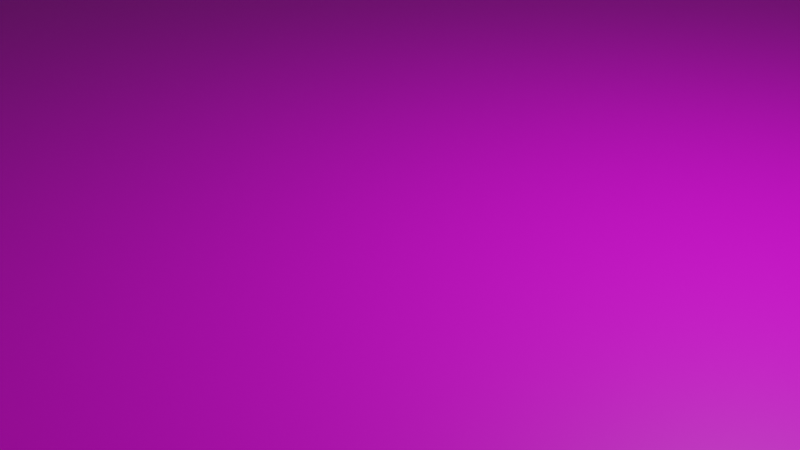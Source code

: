 # Source: env.blend  (saved by Blender 3.1.7; exported with 4.5.12 LTS)
import bpy
from mathutils import Matrix  # noqa: F401  (used for matrix-valued properties, if any)

bpy.ops.wm.read_factory_settings(use_empty=True)
scene = bpy.context.scene
scene.name = 'Scene'

# ---- collections
col_collection = bpy.data.collections.new('Collection'); scene.collection.children.link(col_collection)

# ---- images (referenced by path relative to the original .blend; pixels are not part of the script)
import os
ASSET_DIR = os.environ.get("B2B_ASSET_DIR", "")  # directory of the original .blend (textures are referenced by path, not embedded)
HERE = os.path.dirname(os.path.abspath(__file__))  # packed textures are extracted next to this script under _unpacked/

def load_image(name, relpath, width, height, colorspace="sRGB"):
    """Load a texture the original file referenced (path relative to the .blend, or extracted next to this script)."""
    p = next((c for c in (os.path.join(HERE, relpath), os.path.join(ASSET_DIR, relpath)) if relpath and os.path.exists(c)), "")
    if p:
        img = bpy.data.images.load(p, check_existing=True)
        img.name = name
    else:  # same state as the original file: an image datablock whose file is absent (Cycles renders it pink)
        img = bpy.data.images.new(name, width, height)
        img.source = "FILE"
        img.filepath = "//" + (relpath or name)
    img.colorspace_settings.name = colorspace
    return img
img_axis_png = load_image('Axis.png', 'Axis.png', 1024, 1024, 'sRGB')

# ---- materials (node trees are filled in below, after node groups)
mat_material_005 = bpy.data.materials.new('Material.005')
mat_material_005.use_transparent_shadow = False
mat_material_008 = bpy.data.materials.new('Material.008')
mat_material_008.use_transparent_shadow = False
mat_material_009 = bpy.data.materials.new('Material.009')
mat_material_009.use_transparent_shadow = False
mat_material_006 = bpy.data.materials.new('Material.006')
mat_material_006.use_transparent_shadow = False

# ---- material node trees
mat_material_005.use_nodes = True; mat_material_005.node_tree.nodes.clear()
_N = mat_material_005.node_tree.nodes; _L = mat_material_005.node_tree.links
n0 = _N.new('ShaderNodeBsdfPrincipled'); n0.name = 'Principled BSDF'; n0.location = (10, 300)
n0.distribution = 'GGX'
n0.subsurface_method = 'RANDOM_WALK_SKIN'
n0.inputs[3].default_value = 1.45
n0.inputs[27].default_value = (0.0, 0.0, 0.0, 1.0)
n0.inputs[28].default_value = 1.0
n1 = _N.new('ShaderNodeOutputMaterial'); n1.name = 'Material Output'; n1.location = (300, 300)
n2 = _N.new('ShaderNodeTexImage'); n2.name = 'Image Texture'; n2.location = (-280, 280)
n2.image = img_axis_png
_L.new(n0.outputs[0], n1.inputs[0])
_L.new(n2.outputs[0], n0.inputs[0])
n1.is_active_output = True
mat_material_008.use_nodes = True; mat_material_008.node_tree.nodes.clear()
_N = mat_material_008.node_tree.nodes; _L = mat_material_008.node_tree.links
n0 = _N.new('ShaderNodeBsdfPrincipled'); n0.name = 'Principled BSDF'; n0.location = (10, 300)
n0.distribution = 'GGX'
n0.subsurface_method = 'RANDOM_WALK_SKIN'
n0.inputs[0].default_value = (0.9139, 0.3841, 0.01003, 1.0)
n0.inputs[2].default_value = 0.07937
n0.inputs[3].default_value = 1.45
n0.inputs[8].default_value = 1.0
n0.inputs[10].default_value = 0.0873
n0.inputs[11].default_value = 1.01
n0.inputs[13].default_value = 0.0
n0.inputs[27].default_value = (0.0, 0.0, 0.0, 1.0)
n0.inputs[28].default_value = 1.0
n1 = _N.new('ShaderNodeOutputMaterial'); n1.name = 'Material Output'; n1.location = (300, 300)
_L.new(n0.outputs[0], n1.inputs[0])
n1.is_active_output = True
mat_material_009.use_nodes = True; mat_material_009.node_tree.nodes.clear()
_N = mat_material_009.node_tree.nodes; _L = mat_material_009.node_tree.links
n0 = _N.new('ShaderNodeBsdfPrincipled'); n0.name = 'Principled BSDF'; n0.location = (10, 300)
n0.distribution = 'GGX'
n0.subsurface_method = 'RANDOM_WALK_SKIN'
n0.inputs[0].default_value = (0.0, 0.04754, 0.8, 1.0)
n0.inputs[3].default_value = 1.45
n0.inputs[27].default_value = (0.0, 0.0, 0.0, 1.0)
n0.inputs[28].default_value = 1.0
n1 = _N.new('ShaderNodeOutputMaterial'); n1.name = 'Material Output'; n1.location = (300, 300)
_L.new(n0.outputs[0], n1.inputs[0])
n1.is_active_output = True
mat_material_006.use_nodes = True; mat_material_006.node_tree.nodes.clear()
_N = mat_material_006.node_tree.nodes; _L = mat_material_006.node_tree.links
n0 = _N.new('ShaderNodeBsdfPrincipled'); n0.name = 'Principled BSDF'; n0.location = (10, 300)
n0.distribution = 'GGX'
n0.subsurface_method = 'RANDOM_WALK_SKIN'
n0.inputs[0].default_value = (0.0, 0.0, 0.0, 1.0)
n0.inputs[3].default_value = 1.45
n0.inputs[27].default_value = (0.0, 0.0, 0.0, 1.0)
n0.inputs[28].default_value = 1.0
n1 = _N.new('ShaderNodeOutputMaterial'); n1.name = 'Material Output'; n1.location = (300, 300)
_L.new(n0.outputs[0], n1.inputs[0])
n1.is_active_output = True

# ---- world
world_world = bpy.data.worlds.new('World'); scene.world = world_world
world_world.use_nodes = True; world_world.node_tree.nodes.clear()
_N = world_world.node_tree.nodes; _L = world_world.node_tree.links
n0 = _N.new('ShaderNodeOutputWorld'); n0.name = 'World Output'; n0.location = (300, 300)
n1 = _N.new('ShaderNodeBackground'); n1.name = 'Background'; n1.location = (10, 300)
n1.inputs[0].default_value = (0.05088, 0.05088, 0.05088, 1.0)
_L.new(n1.outputs[0], n0.inputs[0])
n0.is_active_output = True
world_world.color = (0.05088, 0.05088, 0.05088)
world_world.use_sun_shadow = False
world_world.sun_shadow_jitter_overblur = 0.0

# ---- cameras
cam_camera = bpy.data.cameras.new('Camera')
cam_camera.clip_end = 100.0
cam_camera.ortho_scale = 7.314

# ---- lights
light_light = bpy.data.lights.new('Light', 'POINT')
light_light.transmission_factor = 0.0
light_light.energy = 1000.0
light_light.shadow_soft_size = 0.1
light_light.shadow_maximum_resolution = 0.006
light_light.use_absolute_resolution = True

# ---- meshes
me_cube_001 = bpy.data.meshes.new('Cube.001')
me_cube_001.from_pydata([(-1.0, -1.0, -1.0), (-1.0, -1.0, 1.0), (-1.0, 1.0, -1.0), (-1.0, 1.0, 1.0), (1.0, -1.0, -1.0), (1.0, -1.0, 1.0), (1.0, 1.0, -1.0), (1.0, 1.0, 1.0)], [], [(0, 1, 3, 2), (2, 3, 7, 6), (6, 7, 5, 4), (4, 5, 1, 0), (2, 6, 4, 0), (7, 3, 1, 5)])
_uv = me_cube_001.uv_layers.new(name='UVMap')
_uv.uv.foreach_set('vector', [0.375, 0.0, 0.625, 0.0, 0.625, 0.25, 0.375, 0.25, 0.375, 0.25, 0.625, 0.25, 0.625, 0.5, 0.375, 0.5, 0.375, 0.5, 0.625, 0.5, 0.625, 0.75, 0.375, 0.75, 0.375, 0.75, 0.625, 0.75, 0.625, 1.0, 0.375, 1.0, 0.125, 0.5, 0.375, 0.5, 0.375, 0.75, 0.125, 0.75, 0.005639, 0.004111, 0.9954, 0.004111, 0.9954, 0.9939, 0.005639, 0.9939])
me_cube_001.materials.append(mat_material_005)
me_cube_001.use_remesh_fix_poles = True
me_cube_001.use_remesh_preserve_attributes = False
me_cube_001.update()
me_cube_002 = bpy.data.meshes.new('Cube.002')
me_cube_002.from_pydata([(-0.8663, -0.8663, -1.0), (-0.8408, -0.8408, 1.0), (-0.8663, 0.8663, -1.0), (-0.8408, 0.8408, 1.0), (0.8663, -0.8663, -1.0), (0.8408, -0.8408, 1.0), (0.8663, 0.8663, -1.0), (0.8408, 0.8408, 1.0), (-1.0, 1.0, -1.0), (-1.0, -1.0, -1.0), (1.0, 1.0, -1.0), (1.0, -1.0, -1.0), (0.8182, 1.0, -1.0), (0.6364, 1.0, -1.0), (0.4545, 1.0, -1.0), (0.2727, 1.0, -1.0), (0.09091, 1.0, -1.0), (-0.09091, 1.0, -1.0), (-0.2727, 1.0, -1.0), (-0.4545, 1.0, -1.0), (-0.6364, 1.0, -1.0), (-0.8182, 1.0, -1.0), (-0.8182, 0.8408, 1.0), (-0.6364, 0.8408, 1.0), (-0.4545, 0.8408, 1.0), (-0.2727, 0.8408, 1.0), (-0.09091, 0.8408, 1.0), (0.09091, 0.8408, 1.0), (0.2727, 0.8408, 1.0), (0.4545, 0.8408, 1.0), (0.6364, 0.8408, 1.0), (0.8182, 0.8408, 1.0), (-0.8182, -1.0, -1.0), (-0.6364, -1.0, -1.0), (-0.4545, -1.0, -1.0), (-0.2727, -1.0, -1.0), (-0.09091, -1.0, -1.0), (0.09091, -1.0, -1.0), (0.2727, -1.0, -1.0), (0.4545, -1.0, -1.0), (0.6364, -1.0, -1.0), (0.8182, -1.0, -1.0), (0.8182, -0.8408, 1.0), (0.6364, -0.8408, 1.0), (0.4545, -0.8408, 1.0), (0.2727, -0.8408, 1.0), (0.09091, -0.8408, 1.0), (-0.09091, -0.8408, 1.0), (-0.2727, -0.8408, 1.0), (-0.4545, -0.8408, 1.0), (-0.6364, -0.8408, 1.0), (-0.8182, -0.8408, 1.0), (0.7088, 0.8663, -1.0), (0.5513, 0.8663, -1.0), (0.3938, 0.8663, -1.0), (0.2363, 0.8663, -1.0), (0.07875, 0.8663, -1.0), (-0.07875, 0.8663, -1.0), (-0.2363, 0.8663, -1.0), (-0.3938, 0.8663, -1.0), (-0.5513, 0.8663, -1.0), (-0.7088, 0.8663, -1.0), (-0.7088, -0.8663, -1.0), (-0.5513, -0.8663, -1.0), (-0.3938, -0.8663, -1.0), (-0.2363, -0.8663, -1.0), (-0.07875, -0.8663, -1.0), (0.07875, -0.8663, -1.0), (0.2363, -0.8663, -1.0), (0.3938, -0.8663, -1.0), (0.5513, -0.8663, -1.0), (0.7088, -0.8663, -1.0), (-0.9135, 0.8663, -5.052), (-0.9135, -0.8663, -5.052), (-0.6615, 0.8663, -5.052), (0.9135, -0.8663, -5.052), (0.9135, 0.8663, -5.052), (0.6615, -0.8663, -5.052), (0.6615, 0.8663, -5.052), (0.5985, 0.8663, -5.052), (0.3465, 0.8663, -5.052), (0.2835, 0.8663, -5.052), (0.0315, 0.8663, -5.052), (-0.0315, 0.8663, -5.052), (-0.2835, 0.8663, -5.052), (-0.3465, 0.8663, -5.052), (-0.5985, 0.8663, -5.052), (-0.6615, -0.8663, -5.052), (-0.5985, -0.8663, -5.052), (-0.3465, -0.8663, -5.052), (-0.2835, -0.8663, -5.052), (-0.0315, -0.8663, -5.052), (0.0315, -0.8663, -5.052), (0.2835, -0.8663, -5.052), (0.3465, -0.8663, -5.052), (0.5985, -0.8663, -5.052), (-1.0, -1.0, 1.0), (-1.0, 1.0, 1.0), (0.8182, 1.0, 1.0), (1.0, 1.0, 1.0), (1.0, -1.0, 1.0), (-0.8182, -1.0, 1.0), (-0.8182, 1.0, 1.0), (-0.6364, 1.0, 1.0), (-0.4545, 1.0, 1.0), (-0.2727, 1.0, 1.0), (-0.09091, 1.0, 1.0), (0.09091, 1.0, 1.0), (0.2727, 1.0, 1.0), (0.4545, 1.0, 1.0), (0.6364, 1.0, 1.0), (0.8182, -1.0, 1.0), (0.6364, -1.0, 1.0), (0.4545, -1.0, 1.0), (0.2727, -1.0, 1.0), (0.09091, -1.0, 1.0), (-0.09091, -1.0, 1.0), (-0.2727, -1.0, 1.0), (-0.4545, -1.0, 1.0), (-0.6364, -1.0, 1.0), (0.8182, 0.8408, 63.28), (0.8182, -0.8408, 63.28), (0.6364, 0.8408, 63.28), (0.6364, -0.8408, 63.28), (0.4545, 0.8408, 63.28), (0.4545, -0.8408, 63.28), (0.2727, 0.8408, 63.28), (0.2727, -0.8408, 63.28), (0.09091, 0.8408, 63.28), (0.09091, -0.8408, 63.28), (-0.09091, 0.8408, 63.28), (-0.09091, -0.8408, 63.28), (-0.2727, 0.8408, 63.28), (-0.2727, -0.8408, 63.28), (-0.4545, 0.8408, 63.28), (-0.4545, -0.8408, 63.28), (-0.6364, 0.8408, 63.28), (-0.6364, -0.8408, 63.28), (-0.8182, 0.8408, 63.28), (-0.8182, -0.8408, 63.28), (-0.8408, -0.8408, 63.28), (-0.8408, 0.8408, 63.28), (0.8408, 0.8408, 63.28), (0.8408, -0.8408, 63.28)], [], [(9, 96, 97, 8), (12, 98, 99, 10), (10, 99, 100, 11), (32, 101, 96, 9), (0, 2, 72, 73), (50, 49, 135, 137), (2, 0, 9, 8), (61, 2, 8, 21), (4, 6, 10, 11), (71, 4, 11, 41), (0, 62, 32, 9), (62, 63, 33, 32), (63, 64, 34, 33), (64, 65, 35, 34), (65, 66, 36, 35), (66, 67, 37, 36), (67, 68, 38, 37), (68, 69, 39, 38), (69, 70, 40, 39), (70, 71, 41, 40), (6, 52, 12, 10), (52, 53, 13, 12), (53, 54, 14, 13), (54, 55, 15, 14), (55, 56, 16, 15), (56, 57, 17, 16), (57, 58, 18, 17), (58, 59, 19, 18), (59, 60, 20, 19), (60, 61, 21, 20), (25, 24, 134, 132), (42, 5, 143, 121), (49, 48, 133, 135), (24, 23, 136, 134), (31, 30, 122, 120), (48, 47, 131, 133), (23, 22, 138, 136), (30, 29, 124, 122), (47, 46, 129, 131), (22, 3, 141, 138), (70, 69, 94, 95), (61, 60, 63, 62), (67, 56, 82, 92), (59, 58, 65, 64), (62, 0, 73, 87), (57, 56, 67, 66), (57, 66, 91, 83), (55, 54, 69, 68), (54, 53, 79, 80), (53, 52, 71, 70), (11, 100, 111, 41), (41, 111, 112, 40), (40, 112, 113, 39), (39, 113, 114, 38), (38, 114, 115, 37), (37, 115, 116, 36), (36, 116, 117, 35), (35, 117, 118, 34), (34, 118, 119, 33), (33, 119, 101, 32), (8, 97, 102, 21), (21, 102, 103, 20), (20, 103, 104, 19), (19, 104, 105, 18), (18, 105, 106, 17), (17, 106, 107, 16), (16, 107, 108, 15), (15, 108, 109, 14), (14, 109, 110, 13), (13, 110, 98, 12), (78, 76, 75, 77), (72, 74, 87, 73), (86, 85, 89, 88), (84, 83, 91, 90), (82, 81, 93, 92), (80, 79, 95, 94), (56, 55, 81, 82), (55, 68, 93, 81), (64, 63, 88, 89), (2, 61, 74, 72), (69, 54, 80, 94), (61, 62, 87, 74), (6, 4, 75, 76), (58, 57, 83, 84), (53, 70, 95, 79), (63, 60, 86, 88), (66, 65, 90, 91), (4, 71, 77, 75), (71, 52, 78, 77), (52, 6, 76, 78), (59, 64, 89, 85), (60, 59, 85, 86), (65, 58, 84, 90), (68, 67, 92, 93), (1, 3, 97, 96), (31, 7, 99, 98), (7, 5, 100, 99), (51, 1, 96, 101), (3, 22, 102, 97), (22, 23, 103, 102), (23, 24, 104, 103), (24, 25, 105, 104), (25, 26, 106, 105), (26, 27, 107, 106), (27, 28, 108, 107), (28, 29, 109, 108), (29, 30, 110, 109), (30, 31, 98, 110), (5, 42, 111, 100), (42, 43, 112, 111), (43, 44, 113, 112), (44, 45, 114, 113), (45, 46, 115, 114), (46, 47, 116, 115), (47, 48, 117, 116), (48, 49, 118, 117), (49, 50, 119, 118), (50, 51, 101, 119), (138, 141, 140, 139), (142, 120, 121, 143), (120, 122, 123, 121), (122, 124, 125, 123), (124, 126, 127, 125), (126, 128, 129, 127), (128, 130, 131, 129), (130, 132, 133, 131), (132, 134, 135, 133), (134, 136, 137, 135), (136, 138, 139, 137), (3, 1, 140, 141), (43, 42, 121, 123), (26, 25, 132, 130), (51, 50, 137, 139), (7, 31, 120, 142), (44, 43, 123, 125), (27, 26, 130, 128), (5, 7, 142, 143), (45, 44, 125, 127), (28, 27, 128, 126), (1, 51, 139, 140), (46, 45, 127, 129), (29, 28, 126, 124)])
_uv = me_cube_002.uv_layers.new(name='UVMap')
_uv.uv.foreach_set('vector', [0.375, 0.0, 0.625, 0.0, 0.625, 0.25, 0.375, 0.25, 0.375, 0.4773, 0.625, 0.4773, 0.625, 0.5, 0.375, 0.5, 0.375, 0.5, 0.625, 0.5, 0.625, 0.75, 0.375, 0.75, 0.375, 0.9773, 0.625, 0.9773, 0.625, 1.0, 0.375, 1.0, 0.1417, 0.7333, 0.1417, 0.5167, 0.1417, 0.5167, 0.1417, 0.7333, 0.8295, 0.7301, 0.8068, 0.7301, 0.8068, 0.7301, 0.8295, 0.7301, 0.1417, 0.5167, 0.1417, 0.7333, 0.125, 0.75, 0.125, 0.5, 0.1614, 0.5167, 0.1417, 0.5167, 0.125, 0.5, 0.1477, 0.5, 0.3583, 0.7333, 0.3583, 0.5167, 0.375, 0.5, 0.375, 0.75, 0.3386, 0.7333, 0.3583, 0.7333, 0.375, 0.75, 0.3523, 0.75, 0.1417, 0.7333, 0.1614, 0.7333, 0.1477, 0.75, 0.125, 0.75, 0.1614, 0.7333, 0.1811, 0.7333, 0.1705, 0.75, 0.1477, 0.75, 0.1811, 0.7333, 0.2008, 0.7333, 0.1932, 0.75, 0.1705, 0.75, 0.2008, 0.7333, 0.2205, 0.7333, 0.2159, 0.75, 0.1932, 0.75, 0.2205, 0.7333, 0.2402, 0.7333, 0.2386, 0.75, 0.2159, 0.75, 0.2402, 0.7333, 0.2598, 0.7333, 0.2614, 0.75, 0.2386, 0.75, 0.2598, 0.7333, 0.2795, 0.7333, 0.2841, 0.75, 0.2614, 0.75, 0.2795, 0.7333, 0.2992, 0.7333, 0.3068, 0.75, 0.2841, 0.75, 0.2992, 0.7333, 0.3189, 0.7333, 0.3295, 0.75, 0.3068, 0.75, 0.3189, 0.7333, 0.3386, 0.7333, 0.3523, 0.75, 0.3295, 0.75, 0.3583, 0.5167, 0.3386, 0.5167, 0.3523, 0.5, 0.375, 0.5, 0.3386, 0.5167, 0.3189, 0.5167, 0.3295, 0.5, 0.3523, 0.5, 0.3189, 0.5167, 0.2992, 0.5167, 0.3068, 0.5, 0.3295, 0.5, 0.2992, 0.5167, 0.2795, 0.5167, 0.2841, 0.5, 0.3068, 0.5, 0.2795, 0.5167, 0.2598, 0.5167, 0.2614, 0.5, 0.2841, 0.5, 0.2598, 0.5167, 0.2402, 0.5167, 0.2386, 0.5, 0.2614, 0.5, 0.2402, 0.5167, 0.2205, 0.5167, 0.2159, 0.5, 0.2386, 0.5, 0.2205, 0.5167, 0.2008, 0.5167, 0.1932, 0.5, 0.2159, 0.5, 0.2008, 0.5167, 0.1811, 0.5167, 0.1705, 0.5, 0.1932, 0.5, 0.1811, 0.5167, 0.1614, 0.5167, 0.1477, 0.5, 0.1705, 0.5, 0.7841, 0.5199, 0.8068, 0.5199, 0.8068, 0.5199, 0.7841, 0.5199, 0.6477, 0.7301, 0.6449, 0.7301, 0.6449, 0.7301, 0.6477, 0.7301, 0.8068, 0.7301, 0.7841, 0.7301, 0.7841, 0.7301, 0.8068, 0.7301, 0.8068, 0.5199, 0.8295, 0.5199, 0.8295, 0.5199, 0.8068, 0.5199, 0.6477, 0.5199, 0.6705, 0.5199, 0.6705, 0.5199, 0.6477, 0.5199, 0.7841, 0.7301, 0.7614, 0.7301, 0.7614, 0.7301, 0.7841, 0.7301, 0.8295, 0.5199, 0.8523, 0.5199, 0.8523, 0.5199, 0.8295, 0.5199, 0.6705, 0.5199, 0.6932, 0.5199, 0.6932, 0.5199, 0.6705, 0.5199, 0.7614, 0.7301, 0.7386, 0.7301, 0.7386, 0.7301, 0.7614, 0.7301, 0.8523, 0.5199, 0.8551, 0.5199, 0.8551, 0.5199, 0.8523, 0.5199, 0.3189, 0.7333, 0.2992, 0.7333, 0.2992, 0.7333, 0.3189, 0.7333, 0.1614, 0.5167, 0.1811, 0.5167, 0.1811, 0.7333, 0.1614, 0.7333, 0.2598, 0.7333, 0.2598, 0.5167, 0.2598, 0.5167, 0.2598, 0.7333, 0.2008, 0.5167, 0.2205, 0.5167, 0.2205, 0.7333, 0.2008, 0.7333, 0.1614, 0.7333, 0.1417, 0.7333, 0.1417, 0.7333, 0.1614, 0.7333, 0.2402, 0.5167, 0.2598, 0.5167, 0.2598, 0.7333, 0.2402, 0.7333, 0.2402, 0.5167, 0.2402, 0.7333, 0.2402, 0.7333, 0.2402, 0.5167, 0.2795, 0.5167, 0.2992, 0.5167, 0.2992, 0.7333, 0.2795, 0.7333, 0.2992, 0.5167, 0.3189, 0.5167, 0.3189, 0.5167, 0.2992, 0.5167, 0.3189, 0.5167, 0.3386, 0.5167, 0.3386, 0.7333, 0.3189, 0.7333, 0.375, 0.75, 0.625, 0.75, 0.625, 0.7727, 0.375, 0.7727, 0.375, 0.7727, 0.625, 0.7727, 0.625, 0.7955, 0.375, 0.7955, 0.375, 0.7955, 0.625, 0.7955, 0.625, 0.8182, 0.375, 0.8182, 0.375, 0.8182, 0.625, 0.8182, 0.625, 0.8409, 0.375, 0.8409, 0.375, 0.8409, 0.625, 0.8409, 0.625, 0.8636, 0.375, 0.8636, 0.375, 0.8636, 0.625, 0.8636, 0.625, 0.8864, 0.375, 0.8864, 0.375, 0.8864, 0.625, 0.8864, 0.625, 0.9091, 0.375, 0.9091, 0.375, 0.9091, 0.625, 0.9091, 0.625, 0.9318, 0.375, 0.9318, 0.375, 0.9318, 0.625, 0.9318, 0.625, 0.9545, 0.375, 0.9545, 0.375, 0.9545, 0.625, 0.9545, 0.625, 0.9773, 0.375, 0.9773, 0.375, 0.25, 0.625, 0.25, 0.625, 0.2727, 0.375, 0.2727, 0.375, 0.2727, 0.625, 0.2727, 0.625, 0.2955, 0.375, 0.2955, 0.375, 0.2955, 0.625, 0.2955, 0.625, 0.3182, 0.375, 0.3182, 0.375, 0.3182, 0.625, 0.3182, 0.625, 0.3409, 0.375, 0.3409, 0.375, 0.3409, 0.625, 0.3409, 0.625, 0.3636, 0.375, 0.3636, 0.375, 0.3636, 0.625, 0.3636, 0.625, 0.3864, 0.375, 0.3864, 0.375, 0.3864, 0.625, 0.3864, 0.625, 0.4091, 0.375, 0.4091, 0.375, 0.4091, 0.625, 0.4091, 0.625, 0.4318, 0.375, 0.4318, 0.375, 0.4318, 0.625, 0.4318, 0.625, 0.4545, 0.375, 0.4545, 0.375, 0.4545, 0.625, 0.4545, 0.625, 0.4773, 0.375, 0.4773, 0.3386, 0.5167, 0.3583, 0.5167, 0.3583, 0.7333, 0.3386, 0.7333, 0.1417, 0.5167, 0.1614, 0.5167, 0.1614, 0.7333, 0.1417, 0.7333, 0.1811, 0.5167, 0.2008, 0.5167, 0.2008, 0.7333, 0.1811, 0.7333, 0.2205, 0.5167, 0.2402, 0.5167, 0.2402, 0.7333, 0.2205, 0.7333, 0.2598, 0.5167, 0.2795, 0.5167, 0.2795, 0.7333, 0.2598, 0.7333, 0.2992, 0.5167, 0.3189, 0.5167, 0.3189, 0.7333, 0.2992, 0.7333, 0.2598, 0.5167, 0.2795, 0.5167, 0.2795, 0.5167, 0.2598, 0.5167, 0.2795, 0.5167, 0.2795, 0.7333, 0.2795, 0.7333, 0.2795, 0.5167, 0.2008, 0.7333, 0.1811, 0.7333, 0.1811, 0.7333, 0.2008, 0.7333, 0.1417, 0.5167, 0.1614, 0.5167, 0.1614, 0.5167, 0.1417, 0.5167, 0.2992, 0.7333, 0.2992, 0.5167, 0.2992, 0.5167, 0.2992, 0.7333, 0.1614, 0.5167, 0.1614, 0.7333, 0.1614, 0.7333, 0.1614, 0.5167, 0.3583, 0.5167, 0.3583, 0.7333, 0.3583, 0.7333, 0.3583, 0.5167, 0.2205, 0.5167, 0.2402, 0.5167, 0.2402, 0.5167, 0.2205, 0.5167, 0.3189, 0.5167, 0.3189, 0.7333, 0.3189, 0.7333, 0.3189, 0.5167, 0.1811, 0.7333, 0.1811, 0.5167, 0.1811, 0.5167, 0.1811, 0.7333, 0.2402, 0.7333, 0.2205, 0.7333, 0.2205, 0.7333, 0.2402, 0.7333, 0.3583, 0.7333, 0.3386, 0.7333, 0.3386, 0.7333, 0.3583, 0.7333, 0.3386, 0.7333, 0.3386, 0.5167, 0.3386, 0.5167, 0.3386, 0.7333, 0.3386, 0.5167, 0.3583, 0.5167, 0.3583, 0.5167, 0.3386, 0.5167, 0.2008, 0.5167, 0.2008, 0.7333, 0.2008, 0.7333, 0.2008, 0.5167, 0.1811, 0.5167, 0.2008, 0.5167, 0.2008, 0.5167, 0.1811, 0.5167, 0.2205, 0.7333, 0.2205, 0.5167, 0.2205, 0.5167, 0.2205, 0.7333, 0.2795, 0.7333, 0.2598, 0.7333, 0.2598, 0.7333, 0.2795, 0.7333, 0.8551, 0.7301, 0.8551, 0.5199, 0.875, 0.5, 0.875, 0.75, 0.6477, 0.5199, 0.6449, 0.5199, 0.625, 0.5, 0.6477, 0.5, 0.6449, 0.5199, 0.6449, 0.7301, 0.625, 0.75, 0.625, 0.5, 0.8523, 0.7301, 0.8551, 0.7301, 0.875, 0.75, 0.8523, 0.75, 0.8551, 0.5199, 0.8523, 0.5199, 0.8523, 0.5, 0.875, 0.5, 0.8523, 0.5199, 0.8295, 0.5199, 0.8295, 0.5, 0.8523, 0.5, 0.8295, 0.5199, 0.8068, 0.5199, 0.8068, 0.5, 0.8295, 0.5, 0.8068, 0.5199, 0.7841, 0.5199, 0.7841, 0.5, 0.8068, 0.5, 0.7841, 0.5199, 0.7614, 0.5199, 0.7614, 0.5, 0.7841, 0.5, 0.7614, 0.5199, 0.7386, 0.5199, 0.7386, 0.5, 0.7614, 0.5, 0.7386, 0.5199, 0.7159, 0.5199, 0.7159, 0.5, 0.7386, 0.5, 0.7159, 0.5199, 0.6932, 0.5199, 0.6932, 0.5, 0.7159, 0.5, 0.6932, 0.5199, 0.6705, 0.5199, 0.6705, 0.5, 0.6932, 0.5, 0.6705, 0.5199, 0.6477, 0.5199, 0.6477, 0.5, 0.6705, 0.5, 0.6449, 0.7301, 0.6477, 0.7301, 0.6477, 0.75, 0.625, 0.75, 0.6477, 0.7301, 0.6705, 0.7301, 0.6705, 0.75, 0.6477, 0.75, 0.6705, 0.7301, 0.6932, 0.7301, 0.6932, 0.75, 0.6705, 0.75, 0.6932, 0.7301, 0.7159, 0.7301, 0.7159, 0.75, 0.6932, 0.75, 0.7159, 0.7301, 0.7386, 0.7301, 0.7386, 0.75, 0.7159, 0.75, 0.7386, 0.7301, 0.7614, 0.7301, 0.7614, 0.75, 0.7386, 0.75, 0.7614, 0.7301, 0.7841, 0.7301, 0.7841, 0.75, 0.7614, 0.75, 0.7841, 0.7301, 0.8068, 0.7301, 0.8068, 0.75, 0.7841, 0.75, 0.8068, 0.7301, 0.8295, 0.7301, 0.8295, 0.75, 0.8068, 0.75, 0.8295, 0.7301, 0.8523, 0.7301, 0.8523, 0.75, 0.8295, 0.75, 0.8523, 0.5199, 0.8551, 0.5199, 0.8551, 0.7301, 0.8523, 0.7301, 0.6449, 0.5199, 0.6477, 0.5199, 0.6477, 0.7301, 0.6449, 0.7301, 0.6477, 0.5199, 0.6705, 0.5199, 0.6705, 0.7301, 0.6477, 0.7301, 0.6705, 0.5199, 0.6932, 0.5199, 0.6932, 0.7301, 0.6705, 0.7301, 0.6932, 0.5199, 0.7159, 0.5199, 0.7159, 0.7301, 0.6932, 0.7301, 0.7159, 0.5199, 0.7386, 0.5199, 0.7386, 0.7301, 0.7159, 0.7301, 0.7386, 0.5199, 0.7614, 0.5199, 0.7614, 0.7301, 0.7386, 0.7301, 0.7614, 0.5199, 0.7841, 0.5199, 0.7841, 0.7301, 0.7614, 0.7301, 0.7841, 0.5199, 0.8068, 0.5199, 0.8068, 0.7301, 0.7841, 0.7301, 0.8068, 0.5199, 0.8295, 0.5199, 0.8295, 0.7301, 0.8068, 0.7301, 0.8295, 0.5199, 0.8523, 0.5199, 0.8523, 0.7301, 0.8295, 0.7301, 0.8551, 0.5199, 0.8551, 0.7301, 0.8551, 0.7301, 0.8551, 0.5199, 0.6705, 0.7301, 0.6477, 0.7301, 0.6477, 0.7301, 0.6705, 0.7301, 0.7614, 0.5199, 0.7841, 0.5199, 0.7841, 0.5199, 0.7614, 0.5199, 0.8523, 0.7301, 0.8295, 0.7301, 0.8295, 0.7301, 0.8523, 0.7301, 0.6449, 0.5199, 0.6477, 0.5199, 0.6477, 0.5199, 0.6449, 0.5199, 0.6932, 0.7301, 0.6705, 0.7301, 0.6705, 0.7301, 0.6932, 0.7301, 0.7386, 0.5199, 0.7614, 0.5199, 0.7614, 0.5199, 0.7386, 0.5199, 0.6449, 0.7301, 0.6449, 0.5199, 0.6449, 0.5199, 0.6449, 0.7301, 0.7159, 0.7301, 0.6932, 0.7301, 0.6932, 0.7301, 0.7159, 0.7301, 0.7159, 0.5199, 0.7386, 0.5199, 0.7386, 0.5199, 0.7159, 0.5199, 0.8551, 0.7301, 0.8523, 0.7301, 0.8523, 0.7301, 0.8551, 0.7301, 0.7386, 0.7301, 0.7159, 0.7301, 0.7159, 0.7301, 0.7386, 0.7301, 0.6932, 0.5199, 0.7159, 0.5199, 0.7159, 0.5199, 0.6932, 0.5199])
me_cube_002.materials.append(mat_material_008)
me_cube_002.use_remesh_fix_poles = True
me_cube_002.use_remesh_preserve_attributes = False
me_cube_002.update()
me_cube_009 = bpy.data.meshes.new('Cube.009')
me_cube_009.from_pydata([(-1.0, -1.0, -1.0), (-0.4696, -0.036, 1.0), (-1.0, 1.0, -1.0), (-0.4696, 0.036, 1.0), (1.0, -1.0, -1.0), (0.4696, -0.036, 1.0), (1.0, 1.0, -1.0), (0.4696, 0.036, 1.0), (-1.0, -1.0, 1.0), (-1.0, 1.0, 1.0), (1.0, 1.0, 1.0), (1.0, -1.0, 1.0), (-0.4696, -0.036, 27.41), (-0.4696, 0.036, 27.41), (0.4696, 0.036, 27.41), (0.4696, -0.036, 27.41), (-0.1992, -0.036, 7.045), (-0.1078, -0.036, 5.083), (-0.1565, -0.036, 5.919), (-4.103e-05, -0.036, 4.394), (0.02408, -0.036, 4.47), (0.05492, -0.036, 4.568), (-0.055, -0.036, 4.568), (0.1078, -0.036, 5.083), (0.1565, -0.036, 5.919), (0.2817, -0.036, 13.45), (0.2602, -0.036, 9.981), (0.2762, -0.036, 11.68), (0.2762, -0.036, 15.21), (0.1991, -0.036, 7.045), (0.2342, -0.036, 8.417), (0.2602, -0.036, 16.91), (0.2342, -0.036, 18.47), (-0.2817, -0.036, 13.45), (-0.2763, -0.036, 11.68), (-0.2763, -0.036, 15.21), (-0.2343, -0.036, 8.417), (-0.2603, -0.036, 9.981), (-0.2603, -0.036, 16.91), (-0.2343, -0.036, 18.47), (-0.1992, -0.036, 19.85), (-4.101e-05, -0.036, 22.5), (-0.055, -0.036, 22.32), (0.1991, -0.036, 19.85), (0.1565, -0.036, 20.97), (0.1078, -0.036, 21.81), (0.05492, -0.036, 22.32), (-0.1565, -0.036, 20.97), (-0.1078, -0.036, 21.81), (-0.2817, 0.036, 13.45), (-0.2763, 0.036, 11.68), (-0.2763, 0.036, 15.21), (-0.1992, 0.036, 7.045), (-0.2343, 0.036, 8.417), (-0.2603, 0.036, 9.981), (-0.2603, 0.036, 16.91), (-0.2343, 0.036, 18.47), (-0.02386, 0.036, 4.469), (-4.103e-05, 0.036, 4.394), (-0.055, 0.036, 4.568), (0.1991, 0.036, 7.045), (0.05492, 0.036, 4.568), (0.1078, 0.036, 5.083), (0.1565, 0.036, 5.919), (-0.1078, 0.036, 5.083), (-0.1565, 0.036, 5.919), (-0.1992, 0.036, 19.85), (-0.1565, 0.036, 20.97), (-0.1078, 0.036, 21.81), (-0.055, 0.036, 22.32), (0.05492, 0.036, 22.32), (-4.101e-05, 0.036, 22.5), (0.1565, 0.036, 20.97), (0.1078, 0.036, 21.81), (0.2342, 0.036, 8.417), (0.2817, 0.036, 13.45), (0.2762, 0.036, 11.68), (0.2762, 0.036, 15.21), (0.2602, 0.036, 9.981), (0.2602, 0.036, 16.91), (0.2342, 0.036, 18.47), (0.1991, 0.036, 19.85)], [], [(0, 8, 9, 2), (2, 9, 10, 6), (6, 10, 11, 4), (4, 11, 8, 0), (2, 6, 4, 0), (19, 1, 5, 20), (21, 20, 5, 15, 12, 1, 19, 22, 17, 18, 16, 36, 37, 34, 33, 35, 38, 39, 40, 47, 48, 42, 41, 46, 45, 44, 43, 32, 31, 28, 25, 27, 26, 30, 29, 24, 23), (1, 3, 9, 8), (3, 7, 10, 9), (7, 5, 11, 10), (5, 1, 8, 11), (14, 13, 12, 15), (7, 3, 57, 58), (57, 3, 13, 14, 7, 58, 61, 62, 63, 60, 74, 78, 76, 75, 77, 79, 80, 81, 72, 73, 70, 71, 69, 68, 67, 66, 56, 55, 51, 49, 50, 54, 53, 52, 65, 64, 59), (5, 7, 14, 15), (3, 1, 12, 13), (41, 71, 70, 46), (46, 70, 73, 45), (45, 73, 72, 44), (44, 72, 81, 43), (43, 81, 80, 32), (32, 80, 79, 31), (31, 79, 77, 28), (28, 77, 75, 25), (25, 75, 76, 27), (27, 76, 78, 26), (26, 78, 74, 30), (30, 74, 60, 29), (29, 60, 63, 24), (24, 63, 62, 23), (23, 62, 61, 21), (20, 21, 61, 58, 19), (22, 19, 58, 57, 59), (17, 22, 59, 64), (18, 17, 64, 65), (16, 18, 65, 52), (36, 16, 52, 53), (37, 36, 53, 54), (34, 37, 54, 50), (33, 34, 50, 49), (35, 33, 49, 51), (38, 35, 51, 55), (39, 38, 55, 56), (66, 40, 39, 56), (47, 40, 66, 67), (48, 47, 67, 68), (42, 48, 68, 69), (41, 42, 69, 71)])
_uv = me_cube_009.uv_layers.new(name='UVMap')
_uv.uv.foreach_set('vector', [0.375, 0.0, 0.625, 0.0, 0.625, 0.25, 0.375, 0.25, 0.375, 0.25, 0.625, 0.25, 0.625, 0.5, 0.375, 0.5, 0.375, 0.5, 0.625, 0.5, 0.625, 0.75, 0.375, 0.75, 0.375, 0.75, 0.625, 0.75, 0.625, 1.0, 0.375, 1.0, 0.125, 0.5, 0.375, 0.5, 0.375, 0.75, 0.125, 0.75, 0.75, 0.6837, 0.8087, 0.6837, 0.6913, 0.6837, 0.747, 0.6837, 0.7431, 0.6837, 0.747, 0.6837, 0.6913, 0.6837, 0.6913, 0.6837, 0.8087, 0.6837, 0.8087, 0.6837, 0.75, 0.6837, 0.7569, 0.6837, 0.7635, 0.6837, 0.7696, 0.6837, 0.7749, 0.6837, 0.7793, 0.6837, 0.7825, 0.6837, 0.7845, 0.6837, 0.7852, 0.6837, 0.7845, 0.6837, 0.7825, 0.6837, 0.7793, 0.6837, 0.7749, 0.6837, 0.7696, 0.6837, 0.7635, 0.6837, 0.7569, 0.6837, 0.75, 0.6837, 0.7431, 0.6837, 0.7365, 0.6837, 0.7304, 0.6837, 0.7251, 0.6837, 0.7207, 0.6837, 0.7175, 0.6837, 0.7155, 0.6837, 0.7148, 0.6837, 0.7155, 0.6837, 0.7175, 0.6837, 0.7207, 0.6837, 0.7251, 0.6837, 0.7304, 0.6837, 0.7365, 0.6837, 0.8087, 0.6837, 0.8087, 0.5663, 0.875, 0.5, 0.875, 0.75, 0.8087, 0.5663, 0.6913, 0.5663, 0.625, 0.5, 0.875, 0.5, 0.6913, 0.5663, 0.6913, 0.6837, 0.625, 0.75, 0.625, 0.5, 0.6913, 0.6837, 0.8087, 0.6837, 0.875, 0.75, 0.625, 0.75, 0.6913, 0.5663, 0.8087, 0.5663, 0.8087, 0.6837, 0.6913, 0.6837, 0.6913, 0.5663, 0.8087, 0.5663, 0.753, 0.5663, 0.75, 0.5663, 0.753, 0.5663, 0.8087, 0.5663, 0.8087, 0.5663, 0.6913, 0.5663, 0.6913, 0.5663, 0.75, 0.5663, 0.7431, 0.5663, 0.7365, 0.5663, 0.7304, 0.5663, 0.7251, 0.5663, 0.7207, 0.5663, 0.7175, 0.5663, 0.7155, 0.5663, 0.7148, 0.5663, 0.7155, 0.5663, 0.7175, 0.5663, 0.7207, 0.5663, 0.7251, 0.5663, 0.7304, 0.5663, 0.7365, 0.5663, 0.7431, 0.5663, 0.75, 0.5663, 0.7569, 0.5663, 0.7635, 0.5663, 0.7696, 0.5663, 0.7749, 0.5663, 0.7793, 0.5663, 0.7825, 0.5663, 0.7845, 0.5663, 0.7852, 0.5663, 0.7845, 0.5663, 0.7825, 0.5663, 0.7793, 0.5663, 0.7749, 0.5663, 0.7696, 0.5663, 0.7635, 0.5663, 0.7569, 0.5663, 0.6913, 0.6837, 0.6913, 0.5663, 0.6913, 0.5663, 0.6913, 0.6837, 0.8087, 0.5663, 0.8087, 0.6837, 0.8087, 0.6837, 0.8087, 0.5663, 1.0, 0.7806, 1.0, 0.7167, 0.9688, 0.7167, 0.9688, 0.7806, 0.9688, 0.7806, 0.9688, 0.7167, 0.9375, 0.7167, 0.9375, 0.7806, 0.9375, 0.7806, 0.9375, 0.7167, 0.9062, 0.7167, 0.9062, 0.7806, 0.9062, 0.7806, 0.9062, 0.7167, 0.875, 0.7167, 0.875, 0.7806, 0.875, 0.7806, 0.875, 0.7167, 0.8438, 0.7167, 0.8438, 0.7806, 0.8438, 0.7806, 0.8438, 0.7167, 0.8125, 0.7167, 0.8125, 0.7806, 0.8125, 0.7806, 0.8125, 0.7167, 0.7812, 0.7167, 0.7812, 0.7806, 0.7812, 0.7806, 0.7812, 0.7167, 0.75, 0.7167, 0.75, 0.7806, 0.75, 0.7806, 0.75, 0.7167, 0.7188, 0.7167, 0.7188, 0.7806, 0.7188, 0.7806, 0.7188, 0.7167, 0.6875, 0.7167, 0.6875, 0.7806, 0.6875, 0.7806, 0.6875, 0.7167, 0.6562, 0.7167, 0.6562, 0.7806, 0.6562, 0.7806, 0.6562, 0.7167, 0.625, 0.7167, 0.625, 0.7806, 0.625, 0.7806, 0.625, 0.7167, 0.5938, 0.7167, 0.5938, 0.7806, 0.5938, 0.7806, 0.5938, 0.7167, 0.5625, 0.7167, 0.5625, 0.7806, 0.5625, 0.7806, 0.5625, 0.7167, 0.5312, 0.7167, 0.5312, 0.7806, 0.5137, 0.7806, 0.5312, 0.7806, 0.5312, 0.7167, 0.5, 0.7167, 0.5, 0.7806, 0.4688, 0.7806, 0.5, 0.7806, 0.5, 0.7167, 0.4865, 0.7167, 0.4688, 0.7167, 0.4375, 0.7806, 0.4688, 0.7806, 0.4688, 0.7167, 0.4375, 0.7167, 0.4062, 0.7806, 0.4375, 0.7806, 0.4375, 0.7167, 0.4062, 0.7167, 0.375, 0.7806, 0.4062, 0.7806, 0.4062, 0.7167, 0.375, 0.7167, 0.3438, 0.7806, 0.375, 0.7806, 0.375, 0.7167, 0.3438, 0.7167, 0.3125, 0.7806, 0.3438, 0.7806, 0.3438, 0.7167, 0.3125, 0.7167, 0.2812, 0.7806, 0.3125, 0.7806, 0.3125, 0.7167, 0.2812, 0.7167, 0.25, 0.7806, 0.2812, 0.7806, 0.2812, 0.7167, 0.25, 0.7167, 0.2188, 0.7806, 0.25, 0.7806, 0.25, 0.7167, 0.2188, 0.7167, 0.1875, 0.7806, 0.2188, 0.7806, 0.2188, 0.7167, 0.1875, 0.7167, 0.1562, 0.7806, 0.1875, 0.7806, 0.1875, 0.7167, 0.1562, 0.7167, 0.125, 0.7167, 0.125, 0.7806, 0.1562, 0.7806, 0.1562, 0.7167, 0.09375, 0.7806, 0.125, 0.7806, 0.125, 0.7167, 0.09375, 0.7167, 0.0625, 0.7806, 0.09375, 0.7806, 0.09375, 0.7167, 0.0625, 0.7167, 0.03125, 0.7806, 0.0625, 0.7806, 0.0625, 0.7167, 0.03125, 0.7167, 0.0, 0.7806, 0.03125, 0.7806, 0.03125, 0.7167, 0.0, 0.7167])
me_cube_009.materials.append(mat_material_009)
me_cube_009.use_remesh_fix_poles = True
me_cube_009.use_remesh_preserve_attributes = False
me_cube_009.update()
me_cube_010 = bpy.data.meshes.new('Cube.010')
me_cube_010.from_pydata([(-1.0, -1.0, -1.0), (-1.0, -1.0, 1.0), (-1.0, 1.0, -1.0), (-1.0, 1.0, 1.0), (1.0, -1.0, -1.0), (1.0, -1.0, 1.0), (1.0, 1.0, -1.0), (1.0, 1.0, 1.0)], [], [(0, 1, 3, 2), (2, 3, 7, 6), (6, 7, 5, 4), (4, 5, 1, 0), (2, 6, 4, 0), (7, 3, 1, 5)])
_uv = me_cube_010.uv_layers.new(name='UVMap')
_uv.uv.foreach_set('vector', [0.375, 0.0, 0.625, 0.0, 0.625, 0.25, 0.375, 0.25, 0.375, 0.25, 0.625, 0.25, 0.625, 0.5, 0.375, 0.5, 0.375, 0.5, 0.625, 0.5, 0.625, 0.75, 0.375, 0.75, 0.375, 0.75, 0.625, 0.75, 0.625, 1.0, 0.375, 1.0, 0.125, 0.5, 0.375, 0.5, 0.375, 0.75, 0.125, 0.75, 0.625, 0.5, 0.875, 0.5, 0.875, 0.75, 0.625, 0.75])
me_cube_010.materials.append(mat_material_006)
me_cube_010.use_remesh_fix_poles = True
me_cube_010.use_remesh_preserve_attributes = False
me_cube_010.update()
me_cube_011 = bpy.data.meshes.new('Cube.011')
me_cube_011.from_pydata([(-1.0, -1.0, -1.0), (-1.0, -1.0, 1.0), (-1.0, 1.0, -1.0), (-1.0, 1.0, 1.0), (1.0, -1.0, -1.0), (1.0, -1.0, 1.0), (1.0, 1.0, -1.0), (1.0, 1.0, 1.0)], [], [(0, 1, 3, 2), (2, 3, 7, 6), (6, 7, 5, 4), (4, 5, 1, 0), (2, 6, 4, 0), (7, 3, 1, 5)])
_uv = me_cube_011.uv_layers.new(name='UVMap')
_uv.uv.foreach_set('vector', [0.375, 0.0, 0.625, 0.0, 0.625, 0.25, 0.375, 0.25, 0.375, 0.25, 0.625, 0.25, 0.625, 0.5, 0.375, 0.5, 0.375, 0.5, 0.625, 0.5, 0.625, 0.75, 0.375, 0.75, 0.375, 0.75, 0.625, 0.75, 0.625, 1.0, 0.375, 1.0, 0.125, 0.5, 0.375, 0.5, 0.375, 0.75, 0.125, 0.75, 0.625, 0.5, 0.875, 0.5, 0.875, 0.75, 0.625, 0.75])
me_cube_011.materials.append(mat_material_006)
me_cube_011.use_remesh_fix_poles = True
me_cube_011.use_remesh_preserve_attributes = False
me_cube_011.update()
me_cube_012 = bpy.data.meshes.new('Cube.012')
me_cube_012.from_pydata([(-1.0, -1.0, -1.0), (-1.0, -1.0, 1.0), (-1.0, 1.0, -1.0), (-1.0, 1.0, 1.0), (1.0, -1.0, -1.0), (1.0, -1.0, 1.0), (1.0, 1.0, -1.0), (1.0, 1.0, 1.0)], [], [(0, 1, 3, 2), (2, 3, 7, 6), (6, 7, 5, 4), (4, 5, 1, 0), (2, 6, 4, 0), (7, 3, 1, 5)])
_uv = me_cube_012.uv_layers.new(name='UVMap')
_uv.uv.foreach_set('vector', [0.375, 0.0, 0.625, 0.0, 0.625, 0.25, 0.375, 0.25, 0.375, 0.25, 0.625, 0.25, 0.625, 0.5, 0.375, 0.5, 0.375, 0.5, 0.625, 0.5, 0.625, 0.75, 0.375, 0.75, 0.375, 0.75, 0.625, 0.75, 0.625, 1.0, 0.375, 1.0, 0.125, 0.5, 0.375, 0.5, 0.375, 0.75, 0.125, 0.75, 0.625, 0.5, 0.875, 0.5, 0.875, 0.75, 0.625, 0.75])
me_cube_012.materials.append(mat_material_006)
me_cube_012.use_remesh_fix_poles = True
me_cube_012.use_remesh_preserve_attributes = False
me_cube_012.update()
me_cube_013 = bpy.data.meshes.new('Cube.013')
me_cube_013.from_pydata([(-1.0, -1.0, -1.0), (-1.0, -1.0, 1.0), (-1.0, 1.0, -1.0), (-1.0, 1.0, 1.0), (1.0, -1.0, -1.0), (1.0, -1.0, 1.0), (1.0, 1.0, -1.0), (1.0, 1.0, 1.0)], [], [(0, 1, 3, 2), (2, 3, 7, 6), (6, 7, 5, 4), (4, 5, 1, 0), (2, 6, 4, 0), (7, 3, 1, 5)])
_uv = me_cube_013.uv_layers.new(name='UVMap')
_uv.uv.foreach_set('vector', [0.375, 0.0, 0.625, 0.0, 0.625, 0.25, 0.375, 0.25, 0.375, 0.25, 0.625, 0.25, 0.625, 0.5, 0.375, 0.5, 0.375, 0.5, 0.625, 0.5, 0.625, 0.75, 0.375, 0.75, 0.375, 0.75, 0.625, 0.75, 0.625, 1.0, 0.375, 1.0, 0.125, 0.5, 0.375, 0.5, 0.375, 0.75, 0.125, 0.75, 0.625, 0.5, 0.875, 0.5, 0.875, 0.75, 0.625, 0.75])
me_cube_013.materials.append(mat_material_006)
me_cube_013.use_remesh_fix_poles = True
me_cube_013.use_remesh_preserve_attributes = False
me_cube_013.update()

# ---- objects
ob_light = bpy.data.objects.new('Light', light_light)
ob_camera = bpy.data.objects.new('Camera', cam_camera)
ob_cube = bpy.data.objects.new('Cube', me_cube_001)
ob_cube_001 = bpy.data.objects.new('Cube.001', me_cube_002)
ob_cube_006 = bpy.data.objects.new('Cube.006', me_cube_009)
ob_cube_007 = bpy.data.objects.new('Cube.007', me_cube_010)
ob_cube_008 = bpy.data.objects.new('Cube.008', me_cube_011)
ob_cube_009 = bpy.data.objects.new('Cube.009', me_cube_012)
ob_cube_010 = bpy.data.objects.new('Cube.010', me_cube_013)

# ---- transforms, parenting, visibility, modifiers, constraints
ob_light.location = (4.076, 1.005, 5.904)
ob_light.rotation_euler = (0.6503, 0.05522, 1.866)
ob_light.lock_rotations_4d = False
ob_light.empty_display_type = 'ARROWS'
ob_light.color = (0.0, 0.0, 0.0, 0.0)
ob_light.lineart.crease_threshold = 0.0
ob_camera.location = (7.359, -6.926, 4.958)
ob_camera.rotation_euler = (1.109, 0.0, 0.8149)
ob_camera.lock_rotations_4d = False
ob_camera.empty_display_type = 'ARROWS'
ob_camera.color = (0.0, 0.0, 0.0, 0.0)
ob_camera.display_type = 'WIRE'
ob_camera.lineart.crease_threshold = 0.0
ob_cube.location = (0.0, 0.0, 0.0)
ob_cube.rotation_euler = (0.0, -0.0, 1.571)
ob_cube.scale = (25.0, 25.0, 0.25)
ob_cube_001.location = (0.09877, -11.1, 2.869)
ob_cube_001.scale = (2.4, 2.4, -0.04309)
ob_cube_006.location = (0.08429, -11.14, 3.126)
ob_cube_006.scale = (1.0, 1.0, 0.03112)
ob_cube_007.location = (-0.6603, -10.09, 3.133)
ob_cube_007.scale = (0.07412, 0.07412, 0.07412)
ob_cube_008.location = (0.8567, -10.09, 3.133)
ob_cube_008.scale = (0.07412, 0.07412, 0.07412)
ob_cube_009.location = (-0.6566, -12.17, 3.133)
ob_cube_009.scale = (0.07412, 0.07412, 0.07412)
ob_cube_010.location = (0.8585, -12.17, 3.133)
ob_cube_010.scale = (0.07412, 0.07412, 0.07412)

# ---- collection membership
col_collection.objects.link(ob_light)
col_collection.objects.link(ob_camera)
col_collection.objects.link(ob_cube)
col_collection.objects.link(ob_cube_001)
col_collection.objects.link(ob_cube_006)
col_collection.objects.link(ob_cube_007)
col_collection.objects.link(ob_cube_008)
col_collection.objects.link(ob_cube_009)
col_collection.objects.link(ob_cube_010)

# ---- scene / render settings (as saved in the file)
scene.camera = ob_camera
scene.frame_start = 1; scene.frame_end = 250; scene.frame_set(6)
scene.render.engine = 'BLENDER_EEVEE_NEXT'
scene.cycles.sampling_pattern = 'TABULATED_SOBOL'
scene.cycles.use_light_tree = False
scene.view_settings.view_transform = 'Filmic'
bpy.context.view_layer.update()
